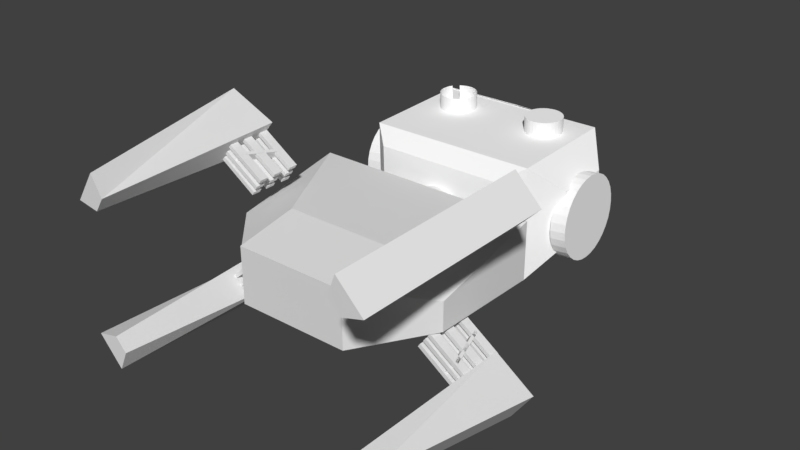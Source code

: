 # Source: robot.blend  (saved by Blender 2.79.0; exported with 4.5.12 LTS)
import bpy
from mathutils import Matrix  # noqa: F401  (used for matrix-valued properties, if any)

bpy.ops.wm.read_factory_settings(use_empty=True)
scene = bpy.context.scene
scene.name = 'Scene'

# ---- collections
col_collection_1 = bpy.data.collections.new('Collection 1'); scene.collection.children.link(col_collection_1)

# ---- materials (node trees are filled in below, after node groups)
mat_c__lbremasteredrequiem_pc_nzp_models_vmodels_karambit2_001 = bpy.data.materials.new('C:\\lbremasteredrequiem\\pc\\nzp\\models\\VModels\\karambit2.001')
mat_c__lbremasteredrequiem_pc_nzp_models_vmodels_karambit2_001.alpha_threshold = 0.0
mat_c__lbremasteredrequiem_pc_nzp_models_vmodels_karambit2_001.use_transparent_shadow = False
mat_c__lbremasteredrequiem_pc_nzp_models_vmodels_karambit2_001.diffuse_color = (1.0, 1.0, 1.0, 1.0)
mat_c__lbremasteredrequiem_pc_nzp_models_vmodels_karambit2_001.roughness = 0.5

# ---- material node trees

# ---- world
world_world = bpy.data.worlds.new('World'); scene.world = world_world
world_world.color = (0.05088, 0.05088, 0.05088)
world_world.use_sun_shadow = False
world_world.sun_shadow_jitter_overblur = 0.0
world_world.cycles.sampling_method = 'MANUAL'

# ---- meshes
me_cube_007 = bpy.data.meshes.new('Cube.007')
me_cube_007.from_pydata([(-1.006, -0.2176, -0.1056), (-1.006, -0.2176, 0.08261), (-1.006, 0.0067, -0.2048), (-1.006, 0.0067, 0.1998), (0.9937, -0.2176, -0.2048), (1.086, -0.2184, 0.1998), (0.9937, 0.3132, -0.2048), (0.9937, 0.3132, 0.1998)], [], [(0, 1, 3, 2), (2, 3, 7, 6), (6, 7, 5, 4), (4, 5, 1, 0), (2, 6, 4, 0), (7, 3, 1, 5)])
me_cube_007.use_remesh_preserve_volume = False
me_cube_007.use_remesh_preserve_attributes = False
me_cube_007.use_mirror_vertex_groups = False
me_cube_007.update()
me_cube_006 = bpy.data.meshes.new('Cube.006')
me_cube_006.from_pydata([(-0.9479, 0.9425, 0.3543), (-0.9479, 0.9425, 0.5293), (-0.9479, 1.334, 0.3543), (-0.9479, 1.334, 0.5293), (1.052, 0.9425, 0.3543), (1.052, 0.9425, 0.5293), (1.052, 1.334, 0.3543), (1.052, 1.334, 0.5293), (-0.9479, 0.1113, 0.3543), (-0.9479, 0.1113, 0.5293), (-0.9479, 0.5031, 0.3543), (-0.9479, 0.5031, 0.5293), (1.052, 0.1113, 0.3543), (1.052, 0.1113, 0.5293), (1.052, 0.5031, 0.3543), (1.052, 0.5031, 0.5293), (-0.9479, -0.6296, 0.3543), (-0.9479, -0.6296, 0.5293), (-0.9479, -0.2378, 0.3543), (-0.9479, -0.2378, 0.5293), (1.052, -0.6296, 0.3543), (1.052, -0.6296, 0.5293), (1.052, -0.2378, 0.3543), (1.052, -0.2378, 0.5293), (-0.3994, -0.5009, 0.3543), (-0.3994, -0.5009, 0.5293), (0.1172, 1.225, 0.3543), (0.1172, 1.225, 0.5293), (-0.275, -0.5381, 0.3543), (-0.275, -0.5381, 0.5293), (0.2415, 1.187, 0.3543), (0.2415, 1.187, 0.5293), (-0.9569, 0.9425, -0.04326), (-0.9569, 0.9425, 0.1317), (-0.9569, 1.334, -0.04326), (-0.9569, 1.334, 0.1317), (1.043, 0.9425, -0.04326), (1.043, 0.9425, 0.1317), (1.043, 1.334, -0.04326), (1.043, 1.334, 0.1317), (-0.9569, 0.1113, -0.04326), (-0.9569, 0.1113, 0.1317), (-0.9569, 0.5031, -0.04326), (-0.9569, 0.5031, 0.1317), (1.043, 0.1113, -0.04326), (1.043, 0.1113, 0.1317), (1.043, 0.5031, -0.04326), (1.043, 0.5031, 0.1317), (-0.9569, -0.6296, -0.04326), (-0.9569, -0.6296, 0.1317), (-0.9569, -0.2378, -0.04326), (-0.9569, -0.2378, 0.1317), (1.043, -0.6296, -0.04326), (1.043, -0.6296, 0.1317), (1.043, -0.2378, -0.04326), (1.043, -0.2378, 0.1317), (-0.4084, -0.5009, -0.04326), (-0.4084, -0.5009, 0.1317), (0.1081, 1.225, -0.04326), (0.1081, 1.225, 0.1317), (-0.284, -0.5381, -0.04326), (-0.284, -0.5381, 0.1317), (0.2325, 1.187, -0.04326), (0.2325, 1.187, 0.1317), (-0.9569, 0.9425, -0.3956), (-0.9569, 0.9425, -0.2206), (-0.9569, 1.334, -0.3956), (-0.9569, 1.334, -0.2206), (1.043, 0.9425, -0.3956), (1.043, 0.9425, -0.2206), (1.043, 1.334, -0.3956), (1.043, 1.334, -0.2206), (-0.9569, 0.1113, -0.3956), (-0.9569, 0.1113, -0.2206), (-0.9569, 0.5031, -0.3956), (-0.9569, 0.5031, -0.2206), (1.043, 0.1113, -0.3956), (1.043, 0.1113, -0.2206), (1.043, 0.5031, -0.3956), (1.043, 0.5031, -0.2206), (-0.9569, -0.6296, -0.3956), (-0.9569, -0.6296, -0.2206), (-0.9569, -0.2378, -0.3956), (-0.9569, -0.2378, -0.2206), (1.043, -0.6296, -0.3956), (1.043, -0.6296, -0.2206), (1.043, -0.2378, -0.3956), (1.043, -0.2378, -0.2206), (-0.4084, -0.5009, -0.3956), (-0.4084, -0.5009, 0.531), (0.1081, 1.225, -0.3956), (0.1081, 1.225, 0.531), (-0.284, -0.5381, -0.3956), (-0.284, -0.5381, 0.531), (0.2325, 1.187, -0.3956), (0.2325, 1.187, 0.531)], [], [(0, 1, 3, 2), (2, 3, 7, 6), (6, 7, 5, 4), (4, 5, 1, 0), (2, 6, 4, 0), (7, 3, 1, 5), (8, 9, 11, 10), (10, 11, 15, 14), (14, 15, 13, 12), (12, 13, 9, 8), (10, 14, 12, 8), (15, 11, 9, 13), (16, 17, 19, 18), (18, 19, 23, 22), (22, 23, 21, 20), (20, 21, 17, 16), (18, 22, 20, 16), (23, 19, 17, 21), (24, 25, 27, 26), (26, 27, 31, 30), (30, 31, 29, 28), (28, 29, 25, 24), (26, 30, 28, 24), (31, 27, 25, 29), (32, 33, 35, 34), (34, 35, 39, 38), (38, 39, 37, 36), (36, 37, 33, 32), (34, 38, 36, 32), (39, 35, 33, 37), (40, 41, 43, 42), (42, 43, 47, 46), (46, 47, 45, 44), (44, 45, 41, 40), (42, 46, 44, 40), (47, 43, 41, 45), (48, 49, 51, 50), (50, 51, 55, 54), (54, 55, 53, 52), (52, 53, 49, 48), (50, 54, 52, 48), (55, 51, 49, 53), (56, 57, 59, 58), (58, 59, 63, 62), (62, 63, 61, 60), (60, 61, 57, 56), (58, 62, 60, 56), (63, 59, 57, 61), (64, 65, 67, 66), (66, 67, 71, 70), (70, 71, 69, 68), (68, 69, 65, 64), (66, 70, 68, 64), (71, 67, 65, 69), (72, 73, 75, 74), (74, 75, 79, 78), (78, 79, 77, 76), (76, 77, 73, 72), (74, 78, 76, 72), (79, 75, 73, 77), (80, 81, 83, 82), (82, 83, 87, 86), (86, 87, 85, 84), (84, 85, 81, 80), (82, 86, 84, 80), (87, 83, 81, 85), (88, 89, 91, 90), (90, 91, 95, 94), (94, 95, 93, 92), (92, 93, 89, 88), (90, 94, 92, 88), (95, 91, 89, 93)])
me_cube_006.use_remesh_preserve_volume = False
me_cube_006.use_remesh_preserve_attributes = False
me_cube_006.use_mirror_vertex_groups = False
me_cube_006.update()
me_cube_005 = bpy.data.meshes.new('Cube.005')
me_cube_005.from_pydata([(-0.9479, 0.9425, 0.3543), (-0.9479, 0.9425, 0.5293), (-0.9479, 1.334, 0.3543), (-0.9479, 1.334, 0.5293), (1.052, 0.9425, 0.3543), (1.052, 0.9425, 0.5293), (1.052, 1.334, 0.3543), (1.052, 1.334, 0.5293), (-0.9479, 0.1113, 0.3543), (-0.9479, 0.1113, 0.5293), (-0.9479, 0.5031, 0.3543), (-0.9479, 0.5031, 0.5293), (1.052, 0.1113, 0.3543), (1.052, 0.1113, 0.5293), (1.052, 0.5031, 0.3543), (1.052, 0.5031, 0.5293), (-0.9479, -0.6296, 0.3543), (-0.9479, -0.6296, 0.5293), (-0.9479, -0.2378, 0.3543), (-0.9479, -0.2378, 0.5293), (1.052, -0.6296, 0.3543), (1.052, -0.6296, 0.5293), (1.052, -0.2378, 0.3543), (1.052, -0.2378, 0.5293), (-0.3994, -0.5009, 0.3543), (-0.3994, -0.5009, 0.5293), (0.1172, 1.225, 0.3543), (0.1172, 1.225, 0.5293), (-0.275, -0.5381, 0.3543), (-0.275, -0.5381, 0.5293), (0.2415, 1.187, 0.3543), (0.2415, 1.187, 0.5293), (-0.9569, 0.9425, -0.04326), (-0.9569, 0.9425, 0.1317), (-0.9569, 1.334, -0.04326), (-0.9569, 1.334, 0.1317), (1.043, 0.9425, -0.04326), (1.043, 0.9425, 0.1317), (1.043, 1.334, -0.04326), (1.043, 1.334, 0.1317), (-0.9569, 0.1113, -0.04326), (-0.9569, 0.1113, 0.1317), (-0.9569, 0.5031, -0.04326), (-0.9569, 0.5031, 0.1317), (1.043, 0.1113, -0.04326), (1.043, 0.1113, 0.1317), (1.043, 0.5031, -0.04326), (1.043, 0.5031, 0.1317), (-0.9569, -0.6296, -0.04326), (-0.9569, -0.6296, 0.1317), (-0.9569, -0.2378, -0.04326), (-0.9569, -0.2378, 0.1317), (1.043, -0.6296, -0.04326), (1.043, -0.6296, 0.1317), (1.043, -0.2378, -0.04326), (1.043, -0.2378, 0.1317), (-0.4084, -0.5009, -0.04326), (-0.4084, -0.5009, 0.1317), (0.1081, 1.225, -0.04326), (0.1081, 1.225, 0.1317), (-0.284, -0.5381, -0.04326), (-0.284, -0.5381, 0.1317), (0.2325, 1.187, -0.04326), (0.2325, 1.187, 0.1317), (-0.9569, 0.9425, -0.3956), (-0.9569, 0.9425, -0.2206), (-0.9569, 1.334, -0.3956), (-0.9569, 1.334, -0.2206), (1.043, 0.9425, -0.3956), (1.043, 0.9425, -0.2206), (1.043, 1.334, -0.3956), (1.043, 1.334, -0.2206), (-0.9569, 0.1113, -0.3956), (-0.9569, 0.1113, -0.2206), (-0.9569, 0.5031, -0.3956), (-0.9569, 0.5031, -0.2206), (1.043, 0.1113, -0.3956), (1.043, 0.1113, -0.2206), (1.043, 0.5031, -0.3956), (1.043, 0.5031, -0.2206), (-0.9569, -0.6296, -0.3956), (-0.9569, -0.6296, -0.2206), (-0.9569, -0.2378, -0.3956), (-0.9569, -0.2378, -0.2206), (1.043, -0.6296, -0.3956), (1.043, -0.6296, -0.2206), (1.043, -0.2378, -0.3956), (1.043, -0.2378, -0.2206), (-0.4084, -0.5009, -0.3956), (-0.4084, -0.5009, 0.531), (0.1081, 1.225, -0.3956), (0.1081, 1.225, 0.531), (-0.284, -0.5381, -0.3956), (-0.284, -0.5381, 0.531), (0.2325, 1.187, -0.3956), (0.2325, 1.187, 0.531)], [], [(0, 1, 3, 2), (2, 3, 7, 6), (6, 7, 5, 4), (4, 5, 1, 0), (2, 6, 4, 0), (7, 3, 1, 5), (8, 9, 11, 10), (10, 11, 15, 14), (14, 15, 13, 12), (12, 13, 9, 8), (10, 14, 12, 8), (15, 11, 9, 13), (16, 17, 19, 18), (18, 19, 23, 22), (22, 23, 21, 20), (20, 21, 17, 16), (18, 22, 20, 16), (23, 19, 17, 21), (24, 25, 27, 26), (26, 27, 31, 30), (30, 31, 29, 28), (28, 29, 25, 24), (26, 30, 28, 24), (31, 27, 25, 29), (32, 33, 35, 34), (34, 35, 39, 38), (38, 39, 37, 36), (36, 37, 33, 32), (34, 38, 36, 32), (39, 35, 33, 37), (40, 41, 43, 42), (42, 43, 47, 46), (46, 47, 45, 44), (44, 45, 41, 40), (42, 46, 44, 40), (47, 43, 41, 45), (48, 49, 51, 50), (50, 51, 55, 54), (54, 55, 53, 52), (52, 53, 49, 48), (50, 54, 52, 48), (55, 51, 49, 53), (56, 57, 59, 58), (58, 59, 63, 62), (62, 63, 61, 60), (60, 61, 57, 56), (58, 62, 60, 56), (63, 59, 57, 61), (64, 65, 67, 66), (66, 67, 71, 70), (70, 71, 69, 68), (68, 69, 65, 64), (66, 70, 68, 64), (71, 67, 65, 69), (72, 73, 75, 74), (74, 75, 79, 78), (78, 79, 77, 76), (76, 77, 73, 72), (74, 78, 76, 72), (79, 75, 73, 77), (80, 81, 83, 82), (82, 83, 87, 86), (86, 87, 85, 84), (84, 85, 81, 80), (82, 86, 84, 80), (87, 83, 81, 85), (88, 89, 91, 90), (90, 91, 95, 94), (94, 95, 93, 92), (92, 93, 89, 88), (90, 94, 92, 88), (95, 91, 89, 93)])
me_cube_005.use_remesh_preserve_volume = False
me_cube_005.use_remesh_preserve_attributes = False
me_cube_005.use_mirror_vertex_groups = False
me_cube_005.update()
me_cube_004 = bpy.data.meshes.new('Cube.004')
me_cube_004.from_pydata([(-1.006, -0.2176, -0.1056), (-1.006, -0.2176, 0.08261), (-1.006, 0.0067, -0.2048), (-1.006, 0.0067, 0.1998), (0.9937, -0.2176, -0.2048), (1.086, -0.2184, 0.1998), (0.9937, 0.3132, -0.2048), (0.9937, 0.3132, 0.1998)], [], [(0, 1, 3, 2), (2, 3, 7, 6), (6, 7, 5, 4), (4, 5, 1, 0), (2, 6, 4, 0), (7, 3, 1, 5)])
me_cube_004.use_remesh_preserve_volume = False
me_cube_004.use_remesh_preserve_attributes = False
me_cube_004.use_mirror_vertex_groups = False
me_cube_004.update()
me_cube_003 = bpy.data.meshes.new('Cube.003')
me_cube_003.from_pydata([(-1.006, -0.2176, -0.1056), (-1.006, -0.2176, 0.08261), (-1.006, 0.0067, -0.2048), (-1.006, 0.0067, 0.1998), (0.9937, -0.2176, -0.2048), (1.086, -0.2184, 0.1998), (0.9937, 0.3132, -0.2048), (0.9937, 0.3132, 0.1998)], [], [(0, 1, 3, 2), (2, 3, 7, 6), (6, 7, 5, 4), (4, 5, 1, 0), (2, 6, 4, 0), (7, 3, 1, 5)])
me_cube_003.use_remesh_preserve_volume = False
me_cube_003.use_remesh_preserve_attributes = False
me_cube_003.use_mirror_vertex_groups = False
me_cube_003.update()
me_cube_002 = bpy.data.meshes.new('Cube.002')
me_cube_002.from_pydata([(-0.9479, 0.9425, 0.3543), (-0.9479, 0.9425, 0.5293), (-0.9479, 1.334, 0.3543), (-0.9479, 1.334, 0.5293), (1.052, 0.9425, 0.3543), (1.052, 0.9425, 0.5293), (1.052, 1.334, 0.3543), (1.052, 1.334, 0.5293), (-0.9479, 0.1113, 0.3543), (-0.9479, 0.1113, 0.5293), (-0.9479, 0.5031, 0.3543), (-0.9479, 0.5031, 0.5293), (1.052, 0.1113, 0.3543), (1.052, 0.1113, 0.5293), (1.052, 0.5031, 0.3543), (1.052, 0.5031, 0.5293), (-0.9479, -0.6296, 0.3543), (-0.9479, -0.6296, 0.5293), (-0.9479, -0.2378, 0.3543), (-0.9479, -0.2378, 0.5293), (1.052, -0.6296, 0.3543), (1.052, -0.6296, 0.5293), (1.052, -0.2378, 0.3543), (1.052, -0.2378, 0.5293), (-0.3994, -0.5009, 0.3543), (-0.3994, -0.5009, 0.5293), (0.1172, 1.225, 0.3543), (0.1172, 1.225, 0.5293), (-0.275, -0.5381, 0.3543), (-0.275, -0.5381, 0.5293), (0.2415, 1.187, 0.3543), (0.2415, 1.187, 0.5293), (-0.9569, 0.9425, -0.04326), (-0.9569, 0.9425, 0.1317), (-0.9569, 1.334, -0.04326), (-0.9569, 1.334, 0.1317), (1.043, 0.9425, -0.04326), (1.043, 0.9425, 0.1317), (1.043, 1.334, -0.04326), (1.043, 1.334, 0.1317), (-0.9569, 0.1113, -0.04326), (-0.9569, 0.1113, 0.1317), (-0.9569, 0.5031, -0.04326), (-0.9569, 0.5031, 0.1317), (1.043, 0.1113, -0.04326), (1.043, 0.1113, 0.1317), (1.043, 0.5031, -0.04326), (1.043, 0.5031, 0.1317), (-0.9569, -0.6296, -0.04326), (-0.9569, -0.6296, 0.1317), (-0.9569, -0.2378, -0.04326), (-0.9569, -0.2378, 0.1317), (1.043, -0.6296, -0.04326), (1.043, -0.6296, 0.1317), (1.043, -0.2378, -0.04326), (1.043, -0.2378, 0.1317), (-0.4084, -0.5009, -0.04326), (-0.4084, -0.5009, 0.1317), (0.1081, 1.225, -0.04326), (0.1081, 1.225, 0.1317), (-0.284, -0.5381, -0.04326), (-0.284, -0.5381, 0.1317), (0.2325, 1.187, -0.04326), (0.2325, 1.187, 0.1317), (-0.9569, 0.9425, -0.3956), (-0.9569, 0.9425, -0.2206), (-0.9569, 1.334, -0.3956), (-0.9569, 1.334, -0.2206), (1.043, 0.9425, -0.3956), (1.043, 0.9425, -0.2206), (1.043, 1.334, -0.3956), (1.043, 1.334, -0.2206), (-0.9569, 0.1113, -0.3956), (-0.9569, 0.1113, -0.2206), (-0.9569, 0.5031, -0.3956), (-0.9569, 0.5031, -0.2206), (1.043, 0.1113, -0.3956), (1.043, 0.1113, -0.2206), (1.043, 0.5031, -0.3956), (1.043, 0.5031, -0.2206), (-0.9569, -0.6296, -0.3956), (-0.9569, -0.6296, -0.2206), (-0.9569, -0.2378, -0.3956), (-0.9569, -0.2378, -0.2206), (1.043, -0.6296, -0.3956), (1.043, -0.6296, -0.2206), (1.043, -0.2378, -0.3956), (1.043, -0.2378, -0.2206), (-0.4084, -0.5009, -0.3956), (-0.4084, -0.5009, 0.531), (0.1081, 1.225, -0.3956), (0.1081, 1.225, 0.531), (-0.284, -0.5381, -0.3956), (-0.284, -0.5381, 0.531), (0.2325, 1.187, -0.3956), (0.2325, 1.187, 0.531)], [], [(0, 1, 3, 2), (2, 3, 7, 6), (6, 7, 5, 4), (4, 5, 1, 0), (2, 6, 4, 0), (7, 3, 1, 5), (8, 9, 11, 10), (10, 11, 15, 14), (14, 15, 13, 12), (12, 13, 9, 8), (10, 14, 12, 8), (15, 11, 9, 13), (16, 17, 19, 18), (18, 19, 23, 22), (22, 23, 21, 20), (20, 21, 17, 16), (18, 22, 20, 16), (23, 19, 17, 21), (24, 25, 27, 26), (26, 27, 31, 30), (30, 31, 29, 28), (28, 29, 25, 24), (26, 30, 28, 24), (31, 27, 25, 29), (32, 33, 35, 34), (34, 35, 39, 38), (38, 39, 37, 36), (36, 37, 33, 32), (34, 38, 36, 32), (39, 35, 33, 37), (40, 41, 43, 42), (42, 43, 47, 46), (46, 47, 45, 44), (44, 45, 41, 40), (42, 46, 44, 40), (47, 43, 41, 45), (48, 49, 51, 50), (50, 51, 55, 54), (54, 55, 53, 52), (52, 53, 49, 48), (50, 54, 52, 48), (55, 51, 49, 53), (56, 57, 59, 58), (58, 59, 63, 62), (62, 63, 61, 60), (60, 61, 57, 56), (58, 62, 60, 56), (63, 59, 57, 61), (64, 65, 67, 66), (66, 67, 71, 70), (70, 71, 69, 68), (68, 69, 65, 64), (66, 70, 68, 64), (71, 67, 65, 69), (72, 73, 75, 74), (74, 75, 79, 78), (78, 79, 77, 76), (76, 77, 73, 72), (74, 78, 76, 72), (79, 75, 73, 77), (80, 81, 83, 82), (82, 83, 87, 86), (86, 87, 85, 84), (84, 85, 81, 80), (82, 86, 84, 80), (87, 83, 81, 85), (88, 89, 91, 90), (90, 91, 95, 94), (94, 95, 93, 92), (92, 93, 89, 88), (90, 94, 92, 88), (95, 91, 89, 93)])
me_cube_002.use_remesh_preserve_volume = False
me_cube_002.use_remesh_preserve_attributes = False
me_cube_002.use_mirror_vertex_groups = False
me_cube_002.update()
me_cube_001 = bpy.data.meshes.new('Cube.001')
me_cube_001.from_pydata([(-0.9479, 0.9425, 0.3543), (-0.9479, 0.9425, 0.5293), (-0.9479, 1.334, 0.3543), (-0.9479, 1.334, 0.5293), (1.052, 0.9425, 0.3543), (1.052, 0.9425, 0.5293), (1.052, 1.334, 0.3543), (1.052, 1.334, 0.5293), (-0.9479, 0.1113, 0.3543), (-0.9479, 0.1113, 0.5293), (-0.9479, 0.5031, 0.3543), (-0.9479, 0.5031, 0.5293), (1.052, 0.1113, 0.3543), (1.052, 0.1113, 0.5293), (1.052, 0.5031, 0.3543), (1.052, 0.5031, 0.5293), (-0.9479, -0.6296, 0.3543), (-0.9479, -0.6296, 0.5293), (-0.9479, -0.2378, 0.3543), (-0.9479, -0.2378, 0.5293), (1.052, -0.6296, 0.3543), (1.052, -0.6296, 0.5293), (1.052, -0.2378, 0.3543), (1.052, -0.2378, 0.5293), (-0.3994, -0.5009, 0.3543), (-0.3994, -0.5009, 0.5293), (0.1172, 1.225, 0.3543), (0.1172, 1.225, 0.5293), (-0.275, -0.5381, 0.3543), (-0.275, -0.5381, 0.5293), (0.2415, 1.187, 0.3543), (0.2415, 1.187, 0.5293), (-0.9569, 0.9425, -0.04326), (-0.9569, 0.9425, 0.1317), (-0.9569, 1.334, -0.04326), (-0.9569, 1.334, 0.1317), (1.043, 0.9425, -0.04326), (1.043, 0.9425, 0.1317), (1.043, 1.334, -0.04326), (1.043, 1.334, 0.1317), (-0.9569, 0.1113, -0.04326), (-0.9569, 0.1113, 0.1317), (-0.9569, 0.5031, -0.04326), (-0.9569, 0.5031, 0.1317), (1.043, 0.1113, -0.04326), (1.043, 0.1113, 0.1317), (1.043, 0.5031, -0.04326), (1.043, 0.5031, 0.1317), (-0.9569, -0.6296, -0.04326), (-0.9569, -0.6296, 0.1317), (-0.9569, -0.2378, -0.04326), (-0.9569, -0.2378, 0.1317), (1.043, -0.6296, -0.04326), (1.043, -0.6296, 0.1317), (1.043, -0.2378, -0.04326), (1.043, -0.2378, 0.1317), (-0.4084, -0.5009, -0.04326), (-0.4084, -0.5009, 0.1317), (0.1081, 1.225, -0.04326), (0.1081, 1.225, 0.1317), (-0.284, -0.5381, -0.04326), (-0.284, -0.5381, 0.1317), (0.2325, 1.187, -0.04326), (0.2325, 1.187, 0.1317), (-0.9569, 0.9425, -0.3956), (-0.9569, 0.9425, -0.2206), (-0.9569, 1.334, -0.3956), (-0.9569, 1.334, -0.2206), (1.043, 0.9425, -0.3956), (1.043, 0.9425, -0.2206), (1.043, 1.334, -0.3956), (1.043, 1.334, -0.2206), (-0.9569, 0.1113, -0.3956), (-0.9569, 0.1113, -0.2206), (-0.9569, 0.5031, -0.3956), (-0.9569, 0.5031, -0.2206), (1.043, 0.1113, -0.3956), (1.043, 0.1113, -0.2206), (1.043, 0.5031, -0.3956), (1.043, 0.5031, -0.2206), (-0.9569, -0.6296, -0.3956), (-0.9569, -0.6296, -0.2206), (-0.9569, -0.2378, -0.3956), (-0.9569, -0.2378, -0.2206), (1.043, -0.6296, -0.3956), (1.043, -0.6296, -0.2206), (1.043, -0.2378, -0.3956), (1.043, -0.2378, -0.2206), (-0.4084, -0.5009, -0.3956), (-0.4084, -0.5009, 0.531), (0.1081, 1.225, -0.3956), (0.1081, 1.225, 0.531), (-0.284, -0.5381, -0.3956), (-0.284, -0.5381, 0.531), (0.2325, 1.187, -0.3956), (0.2325, 1.187, 0.531)], [], [(0, 1, 3, 2), (2, 3, 7, 6), (6, 7, 5, 4), (4, 5, 1, 0), (2, 6, 4, 0), (7, 3, 1, 5), (8, 9, 11, 10), (10, 11, 15, 14), (14, 15, 13, 12), (12, 13, 9, 8), (10, 14, 12, 8), (15, 11, 9, 13), (16, 17, 19, 18), (18, 19, 23, 22), (22, 23, 21, 20), (20, 21, 17, 16), (18, 22, 20, 16), (23, 19, 17, 21), (24, 25, 27, 26), (26, 27, 31, 30), (30, 31, 29, 28), (28, 29, 25, 24), (26, 30, 28, 24), (31, 27, 25, 29), (32, 33, 35, 34), (34, 35, 39, 38), (38, 39, 37, 36), (36, 37, 33, 32), (34, 38, 36, 32), (39, 35, 33, 37), (40, 41, 43, 42), (42, 43, 47, 46), (46, 47, 45, 44), (44, 45, 41, 40), (42, 46, 44, 40), (47, 43, 41, 45), (48, 49, 51, 50), (50, 51, 55, 54), (54, 55, 53, 52), (52, 53, 49, 48), (50, 54, 52, 48), (55, 51, 49, 53), (56, 57, 59, 58), (58, 59, 63, 62), (62, 63, 61, 60), (60, 61, 57, 56), (58, 62, 60, 56), (63, 59, 57, 61), (64, 65, 67, 66), (66, 67, 71, 70), (70, 71, 69, 68), (68, 69, 65, 64), (66, 70, 68, 64), (71, 67, 65, 69), (72, 73, 75, 74), (74, 75, 79, 78), (78, 79, 77, 76), (76, 77, 73, 72), (74, 78, 76, 72), (79, 75, 73, 77), (80, 81, 83, 82), (82, 83, 87, 86), (86, 87, 85, 84), (84, 85, 81, 80), (82, 86, 84, 80), (87, 83, 81, 85), (88, 89, 91, 90), (90, 91, 95, 94), (94, 95, 93, 92), (92, 93, 89, 88), (90, 94, 92, 88), (95, 91, 89, 93)])
me_cube_001.use_remesh_preserve_volume = False
me_cube_001.use_remesh_preserve_attributes = False
me_cube_001.use_mirror_vertex_groups = False
me_cube_001.update()
me_cube = bpy.data.meshes.new('Cube')
me_cube.from_pydata([(-1.006, -0.2176, -0.1056), (-1.006, -0.2176, 0.08261), (-1.006, 0.0067, -0.2048), (-1.006, 0.0067, 0.1998), (0.9937, -0.2176, -0.2048), (1.086, -0.2184, 0.1998), (0.9937, 0.3132, -0.2048), (0.9937, 0.3132, 0.1998)], [], [(0, 1, 3, 2), (2, 3, 7, 6), (6, 7, 5, 4), (4, 5, 1, 0), (2, 6, 4, 0), (7, 3, 1, 5)])
me_cube.use_remesh_preserve_volume = False
me_cube.use_remesh_preserve_attributes = False
me_cube.use_mirror_vertex_groups = False
me_cube.update()
me_plane = bpy.data.meshes.new('Plane')
me_plane.from_pydata([(-1.991, 1.049, -5.594), (-1.991, 1.049, -6.608), (-0.9774, -0.8975, -5.594), (-0.9774, -0.8975, -6.789), (1.038, -0.8975, -6.789), (1.038, -0.8975, -5.594), (2.046, 1.049, -6.608), (2.046, 1.049, -5.594), (-1.965, -0.949, -5.968), (-1.965, -0.949, -6.608), (-0.9644, -1.972, -5.79), (-0.9584, -1.972, -6.789), (1.043, -1.992, -6.789), (1.043, -1.992, -5.794), (2.004, -0.9268, -6.608), (2.004, -0.9268, -6.1), (-0.9686, -0.906, -6.789), (-0.9686, -0.906, -5.594), (-0.964, -2.0, -6.789), (-0.964, -2.0, -5.793), (0.07895, 0.7743, -6.682), (0.07301, 1.707, -6.682), (0.1699, 0.7749, -6.673), (0.164, 1.708, -6.672), (0.2573, 0.7754, -6.646), (0.2513, 1.709, -6.645), (0.3377, 0.7759, -6.602), (0.3317, 1.709, -6.601), (0.408, 0.7763, -6.544), (0.4021, 1.709, -6.543), (0.4656, 0.7766, -6.473), (0.4596, 1.71, -6.472), (0.5082, 0.7768, -6.392), (0.5023, 1.71, -6.391), (0.5342, 0.7769, -6.304), (0.5282, 1.71, -6.303), (0.5426, 0.7769, -6.213), (0.5366, 1.71, -6.212), (0.533, 0.7767, -6.122), (0.5271, 1.71, -6.121), (0.5059, 0.7765, -6.034), (0.5, 1.71, -6.034), (0.4623, 0.7762, -5.954), (0.4563, 1.709, -5.953), (0.4038, 0.7757, -5.884), (0.3979, 1.709, -5.883), (0.3327, 0.7752, -5.826), (0.3268, 1.708, -5.825), (0.2518, 0.7747, -5.784), (0.2459, 1.708, -5.783), (0.1641, 0.7741, -5.758), (0.1582, 1.707, -5.757), (0.07301, 0.7735, -5.749), (0.06707, 1.707, -5.748), (-0.01796, 0.773, -5.759), (-0.0239, 1.706, -5.758), (-0.1053, 0.7724, -5.786), (-0.1113, 1.706, -5.785), (-0.1857, 0.7719, -5.829), (-0.1917, 1.705, -5.829), (-0.2561, 0.7715, -5.888), (-0.262, 1.705, -5.887), (-0.3136, 0.7712, -5.959), (-0.3196, 1.704, -5.958), (-0.3562, 0.771, -6.04), (-0.3622, 1.704, -6.039), (-0.3822, 0.7709, -6.128), (-0.3882, 1.704, -6.127), (-0.3906, 0.7709, -6.219), (-0.3966, 1.704, -6.218), (-0.3811, 0.7711, -6.31), (-0.387, 1.704, -6.309), (-0.354, 0.7713, -6.397), (-0.3599, 1.705, -6.396), (-0.3103, 0.7716, -6.477), (-0.3163, 1.705, -6.477), (-0.2519, 0.7721, -6.548), (-0.2578, 1.705, -6.547), (-0.1808, 0.7726, -6.605), (-0.1867, 1.706, -6.605), (-0.09983, 0.7731, -6.648), (-0.1058, 1.706, -6.647), (-0.01213, 0.7737, -6.674), (-0.01808, 1.707, -6.673)], [], [(0, 1, 9, 8), (1, 0, 7, 6), (5, 4, 16, 17), (4, 5, 2, 3), (1, 6, 4, 3), (7, 0, 2, 5), (11, 10, 8, 9), (1, 3, 11, 9), (2, 0, 8, 10), (3, 2, 10, 11), (14, 15, 13, 12), (4, 6, 14, 12), (7, 5, 13, 15), (6, 7, 15, 14), (17, 16, 18, 19), (13, 5, 17, 19), (12, 13, 19, 18), (4, 12, 18, 16), (20, 21, 23, 22), (22, 23, 25, 24), (24, 25, 27, 26), (26, 27, 29, 28), (28, 29, 31, 30), (30, 31, 33, 32), (32, 33, 35, 34), (34, 35, 37, 36), (36, 37, 39, 38), (38, 39, 41, 40), (40, 41, 43, 42), (42, 43, 45, 44), (44, 45, 47, 46), (46, 47, 49, 48), (48, 49, 51, 50), (50, 51, 53, 52), (52, 53, 55, 54), (54, 55, 57, 56), (56, 57, 59, 58), (58, 59, 61, 60), (60, 61, 63, 62), (62, 63, 65, 64), (64, 65, 67, 66), (66, 67, 69, 68), (68, 69, 71, 70), (70, 71, 73, 72), (72, 73, 75, 74), (74, 75, 77, 76), (76, 77, 79, 78), (78, 79, 81, 80), (23, 21, 83, 81, 79, 77, 75, 73, 71, 69, 67, 65, 63, 61, 59, 57, 55, 53, 51, 49, 47, 45, 43, 41, 39, 37, 35, 33, 31, 29, 27, 25), (80, 81, 83, 82), (82, 83, 21, 20), (20, 22, 24, 26, 28, 30, 32, 34, 36, 38, 40, 42, 44, 46, 48, 50, 52, 54, 56, 58, 60, 62, 64, 66, 68, 70, 72, 74, 76, 78, 80, 82)])
me_plane.use_remesh_preserve_volume = False
me_plane.use_remesh_preserve_attributes = False
me_plane.use_mirror_vertex_groups = False
me_plane.update()
me_c__lbremasteredrequiem_pc_nzp_models_vmodels_karambit2_005 = bpy.data.meshes.new('C:\\lbremasteredrequiem\\pc\\nzp\\models\\VModels\\karambit2.005')
me_c__lbremasteredrequiem_pc_nzp_models_vmodels_karambit2_005.from_pydata([(-1.461, 1.341, -7.178), (-1.466, 1.288, -5.162), (-1.469, 3.356, -7.125), (-1.473, 3.303, -5.11), (1.54, 1.352, -7.171), (1.535, 1.299, -5.155), (1.532, 3.368, -7.118), (1.527, 3.315, -5.103), (1.531, 3.28, -5.533), (-1.46, 3.365, -7.127), (-0.01402, 3.296, -5.08), (1.53, 3.299, -5.123), (-1.478, 3.29, -5.09), (1.537, 3.324, -5.901), (-1.479, 3.309, -5.827), (1.527, 3.343, -7.116), (0.3792, 3.351, -7.114), (-0.5473, 3.355, -7.115), (-1.116, 1.029, -6.954), (-1.119, 0.9888, -5.401), (1.196, 1.038, -6.948), (1.192, 0.9976, -5.395), (1.963, 1.83, -6.595), (1.961, 1.804, -5.602), (1.959, 2.823, -6.569), (1.957, 2.797, -5.576), (1.959, 2.78, -5.788), (1.958, 2.789, -5.586), (1.962, 2.802, -5.969), (1.957, 2.811, -6.568), (-1.831, 1.782, -6.613), (-1.834, 1.757, -5.656), (-1.835, 2.739, -6.588), (-1.837, 2.714, -5.631), (-1.831, 2.743, -6.589), (-1.84, 2.707, -5.622), (-1.84, 2.716, -5.972), (-2.019, 3.041, -6.212), (-1.753, 3.054, -6.194), (-2.016, 3.029, -6.355), (-1.75, 3.042, -6.337), (-2.013, 2.989, -6.493), (-1.746, 3.002, -6.475), (-2.01, 2.924, -6.621), (-1.743, 2.936, -6.603), (-2.006, 2.834, -6.733), (-1.739, 2.847, -6.715), (-2.002, 2.725, -6.826), (-1.735, 2.737, -6.808), (-1.998, 2.599, -6.895), (-1.731, 2.611, -6.877), (-1.995, 2.462, -6.939), (-1.728, 2.475, -6.921), (-1.992, 2.319, -6.955), (-1.725, 2.332, -6.937), (-1.989, 2.176, -6.943), (-1.722, 2.189, -6.925), (-1.987, 2.038, -6.904), (-1.72, 2.051, -6.886), (-1.986, 1.91, -6.838), (-1.719, 1.923, -6.82), (-1.985, 1.798, -6.748), (-1.718, 1.811, -6.73), (-1.985, 1.705, -6.639), (-1.719, 1.718, -6.621), (-1.986, 1.636, -6.513), (-1.72, 1.648, -6.495), (-1.988, 1.592, -6.376), (-1.721, 1.604, -6.358), (-1.99, 1.576, -6.233), (-1.724, 1.588, -6.215), (-1.993, 1.587, -6.09), (-1.726, 1.6, -6.072), (-1.996, 1.627, -5.952), (-1.73, 1.64, -5.934), (-2.0, 1.693, -5.824), (-1.733, 1.706, -5.807), (-2.004, 1.782, -5.712), (-1.737, 1.795, -5.694), (-2.008, 1.892, -5.619), (-1.741, 1.905, -5.601), (-2.012, 2.018, -5.55), (-1.745, 2.03, -5.532), (-2.015, 2.154, -5.506), (-1.748, 2.167, -5.488), (-2.018, 2.297, -5.49), (-1.751, 2.31, -5.472), (-2.021, 2.44, -5.502), (-1.754, 2.453, -5.484), (-2.023, 2.578, -5.541), (-1.756, 2.591, -5.524), (-2.024, 2.706, -5.607), (-1.757, 2.719, -5.589), (-2.024, 2.818, -5.697), (-1.758, 2.831, -5.679), (-2.024, 2.911, -5.806), (-1.757, 2.924, -5.789), (-2.023, 2.981, -5.932), (-1.757, 2.994, -5.914), (-2.022, 3.025, -6.069), (-1.755, 3.037, -6.051), (1.823, 3.041, -6.212), (2.089, 3.054, -6.194), (1.826, 3.029, -6.355), (2.092, 3.042, -6.337), (1.829, 2.989, -6.493), (2.096, 3.002, -6.475), (1.832, 2.924, -6.621), (2.099, 2.936, -6.603), (1.836, 2.834, -6.733), (2.103, 2.847, -6.715), (1.84, 2.725, -6.826), (2.107, 2.737, -6.808), (1.844, 2.599, -6.895), (2.111, 2.611, -6.877), (1.847, 2.462, -6.939), (2.114, 2.475, -6.921), (1.85, 2.319, -6.955), (2.117, 2.332, -6.937), (1.853, 2.176, -6.943), (2.12, 2.189, -6.925), (1.855, 2.038, -6.904), (2.122, 2.051, -6.886), (1.856, 1.91, -6.838), (2.123, 1.923, -6.82), (1.857, 1.798, -6.748), (2.124, 1.811, -6.73), (1.857, 1.705, -6.639), (2.123, 1.718, -6.621), (1.856, 1.636, -6.513), (2.122, 1.648, -6.495), (1.854, 1.592, -6.376), (2.121, 1.604, -6.358), (1.852, 1.576, -6.233), (2.118, 1.588, -6.215), (1.849, 1.587, -6.09), (2.116, 1.6, -6.072), (1.846, 1.627, -5.952), (2.112, 1.64, -5.934), (1.842, 1.693, -5.824), (2.109, 1.706, -5.807), (1.838, 1.782, -5.712), (2.105, 1.795, -5.694), (1.834, 1.892, -5.619), (2.101, 1.905, -5.601), (1.831, 2.018, -5.55), (2.097, 2.03, -5.532), (1.827, 2.154, -5.506), (2.094, 2.167, -5.488), (1.824, 2.297, -5.49), (2.091, 2.31, -5.472), (1.821, 2.44, -5.502), (2.088, 2.453, -5.484), (1.819, 2.578, -5.541), (2.086, 2.591, -5.524), (1.818, 2.706, -5.607), (2.085, 2.719, -5.589), (1.818, 2.818, -5.697), (2.084, 2.831, -5.679), (1.818, 2.911, -5.806), (2.085, 2.924, -5.789), (1.819, 2.981, -5.932), (2.086, 2.994, -5.914), (1.82, 3.025, -6.069), (2.087, 3.037, -6.051)], [(17, 9), (17, 16), (16, 15), (12, 10), (10, 11)], [(2, 0, 30, 32), (2, 3, 7, 6), (15, 13, 28, 29), (5, 1, 19, 21), (2, 6, 4, 0), (7, 3, 1, 5), (20, 21, 19, 18), (4, 5, 21, 20), (1, 0, 18, 19), (0, 4, 20, 18), (24, 25, 23, 22), (5, 4, 22, 23), (4, 6, 24, 22), (13, 8, 26, 28), (7, 5, 23, 25), (8, 11, 27, 26), (6, 7, 25, 24), (30, 31, 33, 32), (3, 2, 32, 33), (0, 1, 31, 30), (14, 9, 34, 36), (12, 14, 36, 35), (1, 3, 33, 31), (37, 38, 40, 39), (39, 40, 42, 41), (41, 42, 44, 43), (43, 44, 46, 45), (45, 46, 48, 47), (47, 48, 50, 49), (49, 50, 52, 51), (51, 52, 54, 53), (53, 54, 56, 55), (55, 56, 58, 57), (57, 58, 60, 59), (59, 60, 62, 61), (61, 62, 64, 63), (63, 64, 66, 65), (65, 66, 68, 67), (67, 68, 70, 69), (69, 70, 72, 71), (71, 72, 74, 73), (73, 74, 76, 75), (75, 76, 78, 77), (77, 78, 80, 79), (79, 80, 82, 81), (81, 82, 84, 83), (83, 84, 86, 85), (85, 86, 88, 87), (87, 88, 90, 89), (89, 90, 92, 91), (91, 92, 94, 93), (93, 94, 96, 95), (95, 96, 98, 97), (40, 38, 100, 98, 96, 94, 92, 90, 88, 86, 84, 82, 80, 78, 76, 74, 72, 70, 68, 66, 64, 62, 60, 58, 56, 54, 52, 50, 48, 46, 44, 42), (97, 98, 100, 99), (99, 100, 38, 37), (37, 39, 41, 43, 45, 47, 49, 51, 53, 55, 57, 59, 61, 63, 65, 67, 69, 71, 73, 75, 77, 79, 81, 83, 85, 87, 89, 91, 93, 95, 97, 99), (101, 102, 104, 103), (103, 104, 106, 105), (105, 106, 108, 107), (107, 108, 110, 109), (109, 110, 112, 111), (111, 112, 114, 113), (113, 114, 116, 115), (115, 116, 118, 117), (117, 118, 120, 119), (119, 120, 122, 121), (121, 122, 124, 123), (123, 124, 126, 125), (125, 126, 128, 127), (127, 128, 130, 129), (129, 130, 132, 131), (131, 132, 134, 133), (133, 134, 136, 135), (135, 136, 138, 137), (137, 138, 140, 139), (139, 140, 142, 141), (141, 142, 144, 143), (143, 144, 146, 145), (145, 146, 148, 147), (147, 148, 150, 149), (149, 150, 152, 151), (151, 152, 154, 153), (153, 154, 156, 155), (155, 156, 158, 157), (157, 158, 160, 159), (159, 160, 162, 161), (104, 102, 164, 162, 160, 158, 156, 154, 152, 150, 148, 146, 144, 142, 140, 138, 136, 134, 132, 130, 128, 126, 124, 122, 120, 118, 116, 114, 112, 110, 108, 106), (161, 162, 164, 163), (163, 164, 102, 101), (101, 103, 105, 107, 109, 111, 113, 115, 117, 119, 121, 123, 125, 127, 129, 131, 133, 135, 137, 139, 141, 143, 145, 147, 149, 151, 153, 155, 157, 159, 161, 163)])
_uv = me_c__lbremasteredrequiem_pc_nzp_models_vmodels_karambit2_005.uv_layers.new(name='C:\\lbremasteredrequiem\\pc\\nzp\\models\\VModels\\karambit2')
_uv.uv.foreach_set('vector', [0.0, 0.0, 0.0, 0.0, 0.0, 0.0, 0.0, 0.0, 0.0, 0.0, 0.0, 0.0, 0.0, 0.0, 0.0, 0.0, 0.0, 0.0, 0.0, 0.0, 0.0, 0.0, 0.0, 0.0, 0.0, 0.0, 0.0, 0.0, 0.0, 0.0, 0.0, 0.0, 0.0, 0.0, 0.0, 0.0, 0.0, 0.0, 0.0, 0.0, 0.0, 0.0, 0.0, 0.0, 0.0, 0.0, 0.0, 0.0, 0.0, 0.0, 0.0, 0.0, 0.0, 0.0, 0.0, 0.0, 0.0, 0.0, 0.0, 0.0, 0.0, 0.0, 0.0, 0.0, 0.0, 0.0, 0.0, 0.0, 0.0, 0.0, 0.0, 0.0, 0.0, 0.0, 0.0, 0.0, 0.0, 0.0, 0.0, 0.0, 0.0, 0.0, 0.0, 0.0, 0.0, 0.0, 0.0, 0.0, 0.0, 0.0, 0.0, 0.0, 0.0, 0.0, 0.0, 0.0, 0.0, 0.0, 0.0, 0.0, 0.0, 0.0, 0.0, 0.0, 0.0, 0.0, 0.0, 0.0, 0.0, 0.0, 0.0, 0.0, 0.0, 0.0, 0.0, 0.0, 0.0, 0.0, 0.0, 0.0, 0.0, 0.0, 0.0, 0.0, 0.0, 0.0, 0.0, 0.0, 0.0, 0.0, 0.0, 0.0, 0.0, 0.0, 0.0, 0.0, 0.0, 0.0, 0.0, 0.0, 0.0, 0.0, 0.0, 0.0, 0.0, 0.0, 0.0, 0.0, 0.0, 0.0, 0.0, 0.0, 0.0, 0.0, 0.0, 0.0, 0.0, 0.0, 0.0, 0.0, 0.0, 0.0, 0.0, 0.0, 0.0, 0.0, 0.0, 0.0, 0.0, 0.0, 0.0, 0.0, 0.0, 0.0, 0.0, 0.0, 0.0, 0.0, 0.0, 0.0, 0.0, 0.0, 0.0, 0.0, 0.0, 0.0, 0.0, 0.0, 0.0, 0.0, 0.0, 0.0, 0.0, 0.0, 0.0, 0.0, 0.0, 0.0, 0.0, 0.0, 0.0, 0.0, 0.0, 0.0, 0.0, 0.0, 0.0, 0.0, 0.0, 0.0, 0.0, 0.0, 0.0, 0.0, 0.0, 0.0, 0.0, 0.0, 0.0, 0.0, 0.0, 0.0, 0.0, 0.0, 0.0, 0.0, 0.0, 0.0, 0.0, 0.0, 0.0, 0.0, 0.0, 0.0, 0.0, 0.0, 0.0, 0.0, 0.0, 0.0, 0.0, 0.0, 0.0, 0.0, 0.0, 0.0, 0.0, 0.0, 0.0, 0.0, 0.0, 0.0, 0.0, 0.0, 0.0, 0.0, 0.0, 0.0, 0.0, 0.0, 0.0, 0.0, 0.0, 0.0, 0.0, 0.0, 0.0, 0.0, 0.0, 0.0, 0.0, 0.0, 0.0, 0.0, 0.0, 0.0, 0.0, 0.0, 0.0, 0.0, 0.0, 0.0, 0.0, 0.0, 0.0, 0.0, 0.0, 0.0, 0.0, 0.0, 0.0, 0.0, 0.0, 0.0, 0.0, 0.0, 0.0, 0.0, 0.0, 0.0, 0.0, 0.0, 0.0, 0.0, 0.0, 0.0, 0.0, 0.0, 0.0, 0.0, 0.0, 0.0, 0.0, 0.0, 0.0, 0.0, 0.0, 0.0, 0.0, 0.0, 0.0, 0.0, 0.0, 0.0, 0.0, 0.0, 0.0, 0.0, 0.0, 0.0, 0.0, 0.0, 0.0, 0.0, 0.0, 0.0, 0.0, 0.0, 0.0, 0.0, 0.0, 0.0, 0.0, 0.0, 0.0, 0.0, 0.0, 0.0, 0.0, 0.0, 0.0, 0.0, 0.0, 0.0, 0.0, 0.0, 0.0, 0.0, 0.0, 0.0, 0.0, 0.0, 0.0, 0.0, 0.0, 0.0, 0.0, 0.0, 0.0, 0.0, 0.0, 0.0, 0.0, 0.0, 0.0, 0.0, 0.0, 0.0, 0.0, 0.0, 0.0, 0.0, 0.0, 0.0, 0.0, 0.0, 0.0, 0.0, 0.0, 0.0, 0.0, 0.0, 0.0, 0.0, 0.0, 0.0, 0.0, 0.0, 0.0, 0.0, 0.0, 0.0, 0.0, 0.0, 0.0, 0.0, 0.0, 0.0, 0.0, 0.0, 0.0, 0.0, 0.0, 0.0, 0.0, 0.0, 0.0, 0.0, 0.0, 0.0, 0.0, 0.0, 0.0, 0.0, 0.0, 0.0, 0.0, 0.0, 0.0, 0.0, 0.0, 0.0, 0.0, 0.0, 0.0, 0.0, 0.0, 0.0, 0.0, 0.0, 0.0, 0.0, 0.0, 0.0, 0.0, 0.0, 0.0, 0.0, 0.0, 0.0, 0.0, 0.0, 0.0, 0.0, 0.0, 0.0, 0.0, 0.0, 0.0, 0.0, 0.0, 0.0, 0.0, 0.0, 0.0, 0.0, 0.0, 0.0, 0.0, 0.0, 0.0, 0.0, 0.0, 0.0, 0.0, 0.0, 0.0, 0.0, 0.0, 0.0, 0.0, 0.0, 0.0, 0.0, 0.0, 0.0, 0.0, 0.0, 0.0, 0.0, 0.0, 0.0, 0.0, 0.0, 0.0, 0.0, 0.0, 0.0, 0.0, 0.0, 0.0, 0.0, 0.0, 0.0, 0.0, 0.0, 0.0, 0.0, 0.0, 0.0, 0.0, 0.0, 0.0, 0.0, 0.0, 0.0, 0.0, 0.0, 0.0, 0.0, 0.0, 0.0, 0.0, 0.0, 0.0, 0.0, 0.0, 0.0, 0.0, 0.0, 0.0, 0.0, 0.0, 0.0, 0.0, 0.0, 0.0, 0.0, 0.0, 0.0, 0.0, 0.0, 0.0, 0.0, 0.0, 0.0, 0.0, 0.0, 0.0, 0.0, 0.0, 0.0, 0.0, 0.0, 0.0, 0.0, 0.0, 0.0, 0.0, 0.0, 0.0, 0.0, 0.0, 0.0, 0.0, 0.0, 0.0, 0.0, 0.0, 0.0, 0.0, 0.0, 0.0, 0.0, 0.0, 0.0, 0.0, 0.0, 0.0, 0.0, 0.0, 0.0, 0.0, 0.0, 0.0, 0.0, 0.0, 0.0, 0.0, 0.0, 0.0, 0.0, 0.0, 0.0, 0.0, 0.0, 0.0, 0.0, 0.0, 0.0, 0.0, 0.0, 0.0, 0.0, 0.0, 0.0, 0.0, 0.0, 0.0, 0.0, 0.0, 0.0, 0.0, 0.0, 0.0, 0.0, 0.0, 0.0, 0.0, 0.0, 0.0, 0.0, 0.0, 0.0, 0.0, 0.0, 0.0, 0.0, 0.0, 0.0, 0.0, 0.0, 0.0, 0.0, 0.0, 0.0, 0.0, 0.0, 0.0, 0.0, 0.0, 0.0, 0.0, 0.0, 0.0, 0.0, 0.0, 0.0, 0.0, 0.0, 0.0, 0.0, 0.0, 0.0, 0.0, 0.0, 0.0, 0.0, 0.0, 0.0, 0.0, 0.0, 0.0, 0.0, 0.0, 0.0, 0.0, 0.0, 0.0, 0.0, 0.0, 0.0, 0.0, 0.0, 0.0, 0.0, 0.0, 0.0, 0.0, 0.0, 0.0, 0.0, 0.0, 0.0, 0.0, 0.0, 0.0, 0.0, 0.0, 0.0, 0.0, 0.0, 0.0, 0.0, 0.0, 0.0, 0.0, 0.0, 0.0, 0.0, 0.0, 0.0, 0.0, 0.0, 0.0, 0.0, 0.0, 0.0, 0.0, 0.0, 0.0, 0.0, 0.0, 0.0, 0.0, 0.0, 0.0, 0.0, 0.0, 0.0, 0.0, 0.0, 0.0, 0.0, 0.0, 0.0, 0.0, 0.0, 0.0, 0.0, 0.0, 0.0, 0.0, 0.0, 0.0, 0.0, 0.0, 0.0, 0.0, 0.0, 0.0, 0.0, 0.0, 0.0, 0.0, 0.0, 0.0, 0.0, 0.0, 0.0, 0.0, 0.0, 0.0, 0.0, 0.0, 0.0, 0.0, 0.0, 0.0, 0.0, 0.0, 0.0, 0.0, 0.0, 0.0, 0.0, 0.0, 0.0, 0.0, 0.0, 0.0, 0.0, 0.0, 0.0, 0.0, 0.0, 0.0, 0.0, 0.0, 0.0, 0.0, 0.0, 0.0, 0.0, 0.0, 0.0, 0.0, 0.0, 0.0, 0.0, 0.0, 0.0, 0.0, 0.0, 0.0, 0.0, 0.0, 0.0, 0.0, 0.0, 0.0, 0.0, 0.0, 0.0, 0.0, 0.0, 0.0, 0.0, 0.0, 0.0, 0.0, 0.0, 0.0, 0.0, 0.0, 0.0, 0.0, 0.0, 0.0, 0.0, 0.0, 0.0, 0.0, 0.0, 0.0, 0.0, 0.0, 0.0, 0.0, 0.0, 0.0, 0.0, 0.0, 0.0, 0.0, 0.0, 0.0, 0.0, 0.0, 0.0, 0.0, 0.0, 0.0, 0.0, 0.0, 0.0, 0.0, 0.0, 0.0, 0.0, 0.0, 0.0, 0.0, 0.0, 0.0, 0.0, 0.0, 0.0, 0.0, 0.0, 0.0, 0.0, 0.0, 0.0, 0.0, 0.0, 0.0, 0.0, 0.0, 0.0, 0.0, 0.0, 0.0, 0.0, 0.0, 0.0, 0.0, 0.0, 0.0, 0.0, 0.0, 0.0, 0.0, 0.0, 0.0, 0.0, 0.0, 0.0, 0.0, 0.0, 0.0, 0.0, 0.0, 0.0, 0.0, 0.0, 0.0, 0.0, 0.0, 0.0, 0.0, 0.0, 0.0, 0.0, 0.0, 0.0, 0.0, 0.0, 0.0, 0.0, 0.0, 0.0, 0.0, 0.0, 0.0, 0.0, 0.0, 0.0, 0.0, 0.0, 0.0, 0.0, 0.0, 0.0, 0.0, 0.0, 0.0, 0.0, 0.0, 0.0, 0.0, 0.0, 0.0, 0.0, 0.0, 0.0, 0.0, 0.0, 0.0, 0.0, 0.0, 0.0, 0.0, 0.0, 0.0, 0.0, 0.0, 0.0, 0.0, 0.0, 0.0, 0.0])
me_c__lbremasteredrequiem_pc_nzp_models_vmodels_karambit2_005.materials.append(mat_c__lbremasteredrequiem_pc_nzp_models_vmodels_karambit2_001)
me_c__lbremasteredrequiem_pc_nzp_models_vmodels_karambit2_005.use_remesh_preserve_volume = False
me_c__lbremasteredrequiem_pc_nzp_models_vmodels_karambit2_005.use_remesh_preserve_attributes = False
me_c__lbremasteredrequiem_pc_nzp_models_vmodels_karambit2_005.use_mirror_vertex_groups = False
me_c__lbremasteredrequiem_pc_nzp_models_vmodels_karambit2_005.update()
me_c__lbremasteredrequiem_pc_nzp_models_vmodels_karambit2_004 = bpy.data.meshes.new('C:\\lbremasteredrequiem\\pc\\nzp\\models\\VModels\\karambit2.004')
me_c__lbremasteredrequiem_pc_nzp_models_vmodels_karambit2_004.from_pydata([(0.9192, 3.002, -4.846), (0.9207, 3.019, -5.491), (-0.8359, 3.011, -5.492), (-0.8374, 2.994, -4.848), (-0.7731, 3.005, -5.492), (-0.7746, 2.988, -4.848), (-0.7125, 2.987, -5.493), (-0.714, 2.97, -4.848), (-0.6567, 2.957, -5.493), (-0.6582, 2.94, -4.849), (-0.6077, 2.917, -5.494), (-0.6092, 2.9, -4.85), (-0.5675, 2.869, -5.495), (-0.569, 2.852, -4.851), (-0.5375, 2.813, -5.497), (-0.539, 2.796, -4.853), (-0.5189, 2.753, -5.498), (-0.5204, 2.736, -4.854), (-0.5125, 2.69, -5.5), (-0.514, 2.673, -4.856), (-0.5184, 2.627, -5.502), (-0.5199, 2.61, -4.857), (-0.5365, 2.567, -5.503), (-0.538, 2.55, -4.859), (-0.5661, 2.511, -5.505), (-0.5676, 2.494, -4.86), (-0.606, 2.462, -5.506), (-0.6075, 2.445, -4.862), (-0.6546, 2.421, -5.507), (-0.6561, 2.405, -4.863), (-0.7102, 2.392, -5.508), (-0.7117, 2.375, -4.864), (-0.7706, 2.373, -5.509), (-0.7721, 2.356, -4.865), (-0.8335, 2.367, -5.509), (-0.835, 2.35, -4.865), (-0.8963, 2.372, -5.509), (-0.8978, 2.356, -4.865), (-0.9569, 2.391, -5.509), (-0.9584, 2.374, -4.865), (-1.013, 2.42, -5.508), (-1.014, 2.403, -4.864), (-1.062, 2.46, -5.507), (-1.063, 2.443, -4.863), (-1.102, 2.509, -5.506), (-1.103, 2.492, -4.862), (-1.132, 2.564, -5.505), (-1.133, 2.547, -4.86), (-1.151, 2.625, -5.503), (-1.152, 2.608, -4.859), (-1.157, 2.687, -5.502), (-1.158, 2.671, -4.857), (-1.151, 2.75, -5.5), (-1.152, 2.733, -4.856), (-1.133, 2.811, -5.498), (-1.134, 2.794, -4.854), (-1.103, 2.867, -5.497), (-1.105, 2.85, -4.852), (-1.063, 2.916, -5.495), (-1.015, 2.956, -5.494), (-1.016, 2.939, -4.85), (-0.9592, 2.986, -5.493), (-0.9607, 2.969, -4.849), (-0.8988, 3.004, -5.493), (-0.9003, 2.988, -4.848), (0.9836, 3.013, -5.491), (0.9821, 2.996, -4.846), (1.044, 2.994, -5.491), (1.043, 2.978, -4.847), (1.1, 2.965, -5.492), (1.098, 2.948, -4.847), (1.149, 2.925, -5.493), (1.147, 2.908, -4.848), (1.189, 2.876, -5.494), (1.188, 2.86, -4.85), (1.219, 2.821, -5.495), (1.218, 2.804, -4.851), (1.238, 2.76, -5.497), (1.236, 2.744, -4.852), (1.244, 2.698, -5.498), (1.243, 2.681, -4.854), (1.238, 2.635, -5.5), (1.237, 2.618, -4.856), (1.22, 2.574, -5.502), (1.219, 2.557, -4.857), (1.191, 2.518, -5.503), (1.189, 2.502, -4.859), (1.151, 2.469, -5.505), (1.149, 2.453, -4.86), (1.102, 2.429, -5.506), (1.101, 2.412, -4.861), (1.046, 2.399, -5.507), (1.045, 2.382, -4.862), (0.9861, 2.381, -5.507), (0.9846, 2.364, -4.863), (0.9232, 2.374, -5.508), (0.9217, 2.357, -4.863), (0.8603, 2.38, -5.508), (0.8588, 2.363, -4.863), (0.7998, 2.398, -5.507), (0.7983, 2.381, -4.863), (0.744, 2.428, -5.507), (0.7425, 2.411, -4.862), (0.695, 2.468, -5.506), (0.6935, 2.451, -4.861), (0.6547, 2.516, -5.504), (0.6532, 2.5, -4.86), (0.6247, 2.572, -5.503), (0.6232, 2.555, -4.859), (0.6062, 2.632, -5.502), (0.6047, 2.615, -4.857), (0.5997, 2.695, -5.5), (0.5982, 2.678, -4.856), (0.6057, 2.758, -5.498), (0.6042, 2.741, -4.854), (0.6238, 2.819, -5.497), (0.6223, 2.802, -4.852), (0.6534, 2.874, -5.495), (0.6519, 2.857, -4.851), (0.6932, 2.923, -5.494), (0.6917, 2.906, -4.849), (0.7419, 2.964, -5.493), (0.7404, 2.947, -4.848), (0.7975, 2.994, -5.492), (0.796, 2.977, -4.847), (0.8579, 3.012, -5.491), (0.8564, 2.995, -4.847)], [], [(66, 0, 126, 124, 122, 120, 118, 116, 114, 112, 110, 108, 106, 104, 102, 100, 98, 96, 94, 92, 90, 88, 86, 84, 82, 80, 78, 76, 74, 72, 70, 68), (2, 3, 5, 4), (121, 122, 124, 123), (4, 5, 7, 6), (119, 120, 122, 121), (6, 7, 9, 8), (117, 118, 120, 119), (8, 9, 11, 10), (115, 116, 118, 117), (10, 11, 13, 12), (113, 114, 116, 115), (12, 13, 15, 14), (111, 112, 114, 113), (14, 15, 17, 16), (109, 110, 112, 111), (16, 17, 19, 18), (107, 108, 110, 109), (18, 19, 21, 20), (105, 106, 108, 107), (20, 21, 23, 22), (103, 104, 106, 105), (22, 23, 25, 24), (101, 102, 104, 103), (24, 25, 27, 26), (99, 100, 102, 101), (26, 27, 29, 28), (97, 98, 100, 99), (28, 29, 31, 30), (95, 96, 98, 97), (30, 31, 33, 32), (93, 94, 96, 95), (32, 33, 35, 34), (91, 92, 94, 93), (34, 35, 37, 36), (89, 90, 92, 91), (36, 37, 39, 38), (87, 88, 90, 89), (38, 39, 41, 40), (85, 86, 88, 87), (40, 41, 43, 42), (83, 84, 86, 85), (42, 43, 45, 44), (81, 82, 84, 83), (44, 45, 47, 46), (79, 80, 82, 81), (46, 47, 49, 48), (77, 78, 80, 79), (48, 49, 51, 50), (75, 76, 78, 77), (50, 51, 53, 52), (73, 74, 76, 75), (52, 53, 55, 54), (71, 72, 74, 73), (54, 55, 57, 56), (69, 70, 72, 71), (1, 65, 67, 69, 71, 73, 75, 77, 79, 81, 83, 85, 87, 89, 91, 93, 95, 97, 99, 101, 103, 105, 107, 109, 111, 113, 115, 117, 119, 121, 123, 125), (67, 68, 70, 69), (125, 126, 0, 1), (65, 66, 68, 67), (59, 60, 62, 61), (1, 0, 66, 65), (61, 62, 64, 63), (123, 124, 126, 125), (63, 64, 3, 2), (2, 4, 6, 8, 10, 12, 14, 16, 18, 20, 22, 24, 26, 28, 30, 32, 34, 36, 38, 40, 42, 44, 46, 48, 50, 52, 54, 56, 58, 59, 61, 63)])
_uv = me_c__lbremasteredrequiem_pc_nzp_models_vmodels_karambit2_004.uv_layers.new(name='C:\\lbremasteredrequiem\\pc\\nzp\\models\\VModels\\karambit2')
_uv.uv.foreach_set('vector', [0.0, 0.0, 0.0, 0.0, 0.0, 0.0, 0.0, 0.0, 0.0, 0.0, 0.0, 0.0, 0.0, 0.0, 0.0, 0.0, 0.0, 0.0, 0.0, 0.0, 0.0, 0.0, 0.0, 0.0, 0.0, 0.0, 0.0, 0.0, 0.0, 0.0, 0.0, 0.0, 0.0, 0.0, 0.0, 0.0, 0.0, 0.0, 0.0, 0.0, 0.0, 0.0, 0.0, 0.0, 0.0, 0.0, 0.0, 0.0, 0.0, 0.0, 0.0, 0.0, 0.0, 0.0, 0.0, 0.0, 0.0, 0.0, 0.0, 0.0, 0.0, 0.0, 0.0, 0.0, 0.0, 0.0, 0.0, 0.0, 0.0, 0.0, 0.0, 0.0, 0.0, 0.0, 0.0, 0.0, 0.0, 0.0, 0.0, 0.0, 0.0, 0.0, 0.0, 0.0, 0.0, 0.0, 0.0, 0.0, 0.0, 0.0, 0.0, 0.0, 0.0, 0.0, 0.0, 0.0, 0.0, 0.0, 0.0, 0.0, 0.0, 0.0, 0.0, 0.0, 0.0, 0.0, 0.0, 0.0, 0.0, 0.0, 0.0, 0.0, 0.0, 0.0, 0.0, 0.0, 0.0, 0.0, 0.0, 0.0, 0.0, 0.0, 0.0, 0.0, 0.0, 0.0, 0.0, 0.0, 0.0, 0.0, 0.0, 0.0, 0.0, 0.0, 0.0, 0.0, 0.0, 0.0, 0.0, 0.0, 0.0, 0.0, 0.0, 0.0, 0.0, 0.0, 0.0, 0.0, 0.0, 0.0, 0.0, 0.0, 0.0, 0.0, 0.0, 0.0, 0.0, 0.0, 0.0, 0.0, 0.0, 0.0, 0.0, 0.0, 0.0, 0.0, 0.0, 0.0, 0.0, 0.0, 0.0, 0.0, 0.0, 0.0, 0.0, 0.0, 0.0, 0.0, 0.0, 0.0, 0.0, 0.0, 0.0, 0.0, 0.0, 0.0, 0.0, 0.0, 0.0, 0.0, 0.0, 0.0, 0.0, 0.0, 0.0, 0.0, 0.0, 0.0, 0.0, 0.0, 0.0, 0.0, 0.0, 0.0, 0.0, 0.0, 0.0, 0.0, 0.0, 0.0, 0.0, 0.0, 0.0, 0.0, 0.0, 0.0, 0.0, 0.0, 0.0, 0.0, 0.0, 0.0, 0.0, 0.0, 0.0, 0.0, 0.0, 0.0, 0.0, 0.0, 0.0, 0.0, 0.0, 0.0, 0.0, 0.0, 0.0, 0.0, 0.0, 0.0, 0.0, 0.0, 0.0, 0.0, 0.0, 0.0, 0.0, 0.0, 0.0, 0.0, 0.0, 0.0, 0.0, 0.0, 0.0, 0.0, 0.0, 0.0, 0.0, 0.0, 0.0, 0.0, 0.0, 0.0, 0.0, 0.0, 0.0, 0.0, 0.0, 0.0, 0.0, 0.0, 0.0, 0.0, 0.0, 0.0, 0.0, 0.0, 0.0, 0.0, 0.0, 0.0, 0.0, 0.0, 0.0, 0.0, 0.0, 0.0, 0.0, 0.0, 0.0, 0.0, 0.0, 0.0, 0.0, 0.0, 0.0, 0.0, 0.0, 0.0, 0.0, 0.0, 0.0, 0.0, 0.0, 0.0, 0.0, 0.0, 0.0, 0.0, 0.0, 0.0, 0.0, 0.0, 0.0, 0.0, 0.0, 0.0, 0.0, 0.0, 0.0, 0.0, 0.0, 0.0, 0.0, 0.0, 0.0, 0.0, 0.0, 0.0, 0.0, 0.0, 0.0, 0.0, 0.0, 0.0, 0.0, 0.0, 0.0, 0.0, 0.0, 0.0, 0.0, 0.0, 0.0, 0.0, 0.0, 0.0, 0.0, 0.0, 0.0, 0.0, 0.0, 0.0, 0.0, 0.0, 0.0, 0.0, 0.0, 0.0, 0.0, 0.0, 0.0, 0.0, 0.0, 0.0, 0.0, 0.0, 0.0, 0.0, 0.0, 0.0, 0.0, 0.0, 0.0, 0.0, 0.0, 0.0, 0.0, 0.0, 0.0, 0.0, 0.0, 0.0, 0.0, 0.0, 0.0, 0.0, 0.0, 0.0, 0.0, 0.0, 0.0, 0.0, 0.0, 0.0, 0.0, 0.0, 0.0, 0.0, 0.0, 0.0, 0.0, 0.0, 0.0, 0.0, 0.0, 0.0, 0.0, 0.0, 0.0, 0.0, 0.0, 0.0, 0.0, 0.0, 0.0, 0.0, 0.0, 0.0, 0.0, 0.0, 0.0, 0.0, 0.0, 0.0, 0.0, 0.0, 0.0, 0.0, 0.0, 0.0, 0.0, 0.0, 0.0, 0.0, 0.0, 0.0, 0.0, 0.0, 0.0, 0.0, 0.0, 0.0, 0.0, 0.0, 0.0, 0.0, 0.0, 0.0, 0.0, 0.0, 0.0, 0.0, 0.0, 0.0, 0.0, 0.0, 0.0, 0.0, 0.0, 0.0, 0.0, 0.0, 0.0, 0.0, 0.0, 0.0, 0.0, 0.0, 0.0, 0.0, 0.0, 0.0, 0.0, 0.0, 0.0, 0.0, 0.0, 0.0, 0.0, 0.0, 0.0, 0.0, 0.0, 0.0, 0.0, 0.0, 0.0, 0.0, 0.0, 0.0, 0.0, 0.0, 0.0, 0.0, 0.0, 0.0, 0.0, 0.0, 0.0, 0.0, 0.0, 0.0, 0.0, 0.0, 0.0, 0.0, 0.0, 0.0, 0.0, 0.0, 0.0, 0.0, 0.0, 0.0, 0.0, 0.0, 0.0, 0.0, 0.0, 0.0, 0.0, 0.0, 0.0, 0.0, 0.0, 0.0, 0.0, 0.0, 0.0, 0.0, 0.0, 0.0, 0.0, 0.0, 0.0, 0.0, 0.0, 0.0, 0.0, 0.0, 0.0, 0.0, 0.0, 0.0, 0.0, 0.0, 0.0, 0.0, 0.0, 0.0, 0.0, 0.0, 0.0, 0.0, 0.0, 0.0, 0.0, 0.0, 0.0, 0.0, 0.0, 0.0, 0.0, 0.0, 0.0, 0.0, 0.0, 0.0, 0.0, 0.0, 0.0, 0.0, 0.0, 0.0, 0.0, 0.0, 0.0, 0.0, 0.0, 0.0, 0.0, 0.0, 0.0, 0.0, 0.0, 0.0, 0.0, 0.0, 0.0, 0.0, 0.0, 0.0, 0.0, 0.0, 0.0, 0.0, 0.0, 0.0, 0.0, 0.0, 0.0, 0.0, 0.0, 0.0, 0.0, 0.0, 0.0, 0.0, 0.0, 0.0, 0.0, 0.0, 0.0, 0.0, 0.0, 0.0, 0.0, 0.0, 0.0, 0.0, 0.0, 0.0, 0.0, 0.0, 0.0, 0.0, 0.0, 0.0, 0.0, 0.0, 0.0, 0.0, 0.0, 0.0, 0.0, 0.0, 0.0, 0.0, 0.0, 0.0, 0.0, 0.0, 0.0, 0.0, 0.0, 0.0, 0.0, 0.0, 0.0, 0.0, 0.0, 0.0, 0.0, 0.0, 0.0, 0.0, 0.0, 0.0, 0.0, 0.0, 0.0, 0.0, 0.0, 0.0, 0.0, 0.0, 0.0, 0.0, 0.0, 0.0, 0.0, 0.0, 0.0, 0.0, 0.0, 0.0, 0.0, 0.0, 0.0, 0.0, 0.0, 0.0, 0.0, 0.0, 0.0, 0.0])
me_c__lbremasteredrequiem_pc_nzp_models_vmodels_karambit2_004.materials.append(mat_c__lbremasteredrequiem_pc_nzp_models_vmodels_karambit2_001)
me_c__lbremasteredrequiem_pc_nzp_models_vmodels_karambit2_004.use_remesh_preserve_volume = False
me_c__lbremasteredrequiem_pc_nzp_models_vmodels_karambit2_004.use_remesh_preserve_attributes = False
me_c__lbremasteredrequiem_pc_nzp_models_vmodels_karambit2_004.use_mirror_vertex_groups = False
me_c__lbremasteredrequiem_pc_nzp_models_vmodels_karambit2_004.update()
me_c__lbremasteredrequiem_pc_nzp_models_vmodels_karambit2_003 = bpy.data.meshes.new('C:\\lbremasteredrequiem\\pc\\nzp\\models\\VModels\\karambit2.003')
me_c__lbremasteredrequiem_pc_nzp_models_vmodels_karambit2_003.from_pydata([(-1.469, 3.356, -7.125), (-1.473, 3.303, -5.11), (1.532, 3.368, -7.118), (1.527, 3.315, -5.103), (1.531, 3.28, -5.533), (-0.2774, 3.627, -5.476), (0.5215, 3.66, -6.373), (-1.46, 3.365, -7.127), (-0.01402, 3.296, -5.08), (1.53, 3.299, -5.123), (0.5045, 3.738, -5.439), (-1.478, 3.29, -5.09), (1.537, 3.324, -5.901), (0.1687, 3.958, -5.749), (1.068, 3.751, -5.756), (-1.479, 3.309, -5.827), (-0.7849, 3.743, -5.757), (1.527, 3.343, -7.116), (-0.2722, 3.772, -6.585), (0.3792, 3.351, -7.114), (-0.5473, 3.355, -7.115)], [], [(0, 1, 3, 2), (5, 10, 13), (4, 12, 14), (5, 13, 16), (6, 17, 19), (7, 18, 20), (20, 18, 19), (18, 6, 19), (16, 18, 7), (16, 13, 18), (13, 6, 18), (14, 17, 6), (14, 12, 17), (15, 16, 7), (15, 11, 16), (11, 5, 16), (13, 14, 6), (13, 10, 14), (10, 4, 14), (8, 5, 11), (8, 10, 5), (8, 9, 10), (9, 4, 10)])
_uv = me_c__lbremasteredrequiem_pc_nzp_models_vmodels_karambit2_003.uv_layers.new(name='C:\\lbremasteredrequiem\\pc\\nzp\\models\\VModels\\karambit2')
_uv.uv.foreach_set('vector', [0.0, 0.0, 0.0, 0.0, 0.0, 0.0, 0.0, 0.0, 0.0, 0.0, 0.0, 0.0, 0.0, 0.0, 0.0, 0.0, 0.0, 0.0, 0.0, 0.0, 0.0, 0.0, 0.0, 0.0, 0.0, 0.0, 0.0, 0.0, 0.0, 0.0, 0.0, 0.0, 0.0, 0.0, 0.0, 0.0, 0.0, 0.0, 0.0, 0.0, 0.0, 0.0, 0.0, 0.0, 0.0, 0.0, 0.0, 0.0, 0.0, 0.0, 0.0, 0.0, 0.0, 0.0, 0.0, 0.0, 0.0, 0.0, 0.0, 0.0, 0.0, 0.0, 0.0, 0.0, 0.0, 0.0, 0.0, 0.0, 0.0, 0.0, 0.0, 0.0, 0.0, 0.0, 0.0, 0.0, 0.0, 0.0, 0.0, 0.0, 0.0, 0.0, 0.0, 0.0, 0.0, 0.0, 0.0, 0.0, 0.0, 0.0, 0.0, 0.0, 0.0, 0.0, 0.0, 0.0, 0.0, 0.0, 0.0, 0.0, 0.0, 0.0, 0.0, 0.0, 0.0, 0.0, 0.0, 0.0, 0.0, 0.0, 0.0, 0.0, 0.0, 0.0, 0.0, 0.0, 0.0, 0.0, 0.0, 0.0, 0.0, 0.0, 0.0, 0.0, 0.0, 0.0, 0.0, 0.0, 0.0, 0.0, 0.0, 0.0, 0.0, 0.0, 0.0, 0.0, 0.0, 0.0, 0.0, 0.0])
me_c__lbremasteredrequiem_pc_nzp_models_vmodels_karambit2_003.materials.append(mat_c__lbremasteredrequiem_pc_nzp_models_vmodels_karambit2_001)
me_c__lbremasteredrequiem_pc_nzp_models_vmodels_karambit2_003.use_remesh_preserve_volume = False
me_c__lbremasteredrequiem_pc_nzp_models_vmodels_karambit2_003.use_remesh_preserve_attributes = False
me_c__lbremasteredrequiem_pc_nzp_models_vmodels_karambit2_003.use_mirror_vertex_groups = False
me_c__lbremasteredrequiem_pc_nzp_models_vmodels_karambit2_003.update()

# ---- objects
ob_cube_007 = bpy.data.objects.new('Cube.007', me_cube_007)
ob_cube_006 = bpy.data.objects.new('Cube.006', me_cube_006)
ob_cube_005 = bpy.data.objects.new('Cube.005', me_cube_005)
ob_cube_004 = bpy.data.objects.new('Cube.004', me_cube_004)
ob_cube_003 = bpy.data.objects.new('Cube.003', me_cube_003)
ob_cube_002 = bpy.data.objects.new('Cube.002', me_cube_002)
ob_cube_001 = bpy.data.objects.new('Cube.001', me_cube_001)
ob_cube = bpy.data.objects.new('Cube', me_cube)
ob_plane = bpy.data.objects.new('Plane', me_plane)
ob_c__lbremasteredrequiem_pc_nzp_models_vmodels_karambit2_005 = bpy.data.objects.new('C:\\lbremasteredrequiem\\pc\\nzp\\models\\VModels\\karambit2.005', me_c__lbremasteredrequiem_pc_nzp_models_vmodels_karambit2_005)
ob_c__lbremasteredrequiem_pc_nzp_models_vmodels_karambit2_004 = bpy.data.objects.new('C:\\lbremasteredrequiem\\pc\\nzp\\models\\VModels\\karambit2.004', me_c__lbremasteredrequiem_pc_nzp_models_vmodels_karambit2_004)
ob_c__lbremasteredrequiem_pc_nzp_models_vmodels_karambit2_003 = bpy.data.objects.new('C:\\lbremasteredrequiem\\pc\\nzp\\models\\VModels\\karambit2.003', me_c__lbremasteredrequiem_pc_nzp_models_vmodels_karambit2_003)

# ---- transforms, parenting, visibility, modifiers, constraints
ob_cube_007.location = (2.559, -1.451, -4.706)
ob_cube_007.rotation_euler = (-3.917, -0.00645, 1.564)
ob_cube_007.scale = (1.562, 1.562, 1.562)
ob_cube_007.lineart.crease_threshold = 0.0
ob_cube_006.location = (2.03, -0.3326, -5.134)
ob_cube_006.rotation_euler = (2.712e-07, -3.917, 6.948e-08)
ob_cube_006.scale = (0.4009, 0.4009, 0.4009)
ob_cube_006.lineart.crease_threshold = 0.0
ob_cube_005.location = (2.088, -0.3326, -7.073)
ob_cube_005.rotation_euler = (3.238e-07, -2.533, -1.476e-07)
ob_cube_005.scale = (0.4009, 0.4009, 0.4009)
ob_cube_005.lineart.crease_threshold = 0.0
ob_cube_004.location = (2.606, -1.451, -7.514)
ob_cube_004.rotation_euler = (-2.533, 0.005274, 1.563)
ob_cube_004.scale = (1.562, 1.562, 1.562)
ob_cube_004.lineart.crease_threshold = 0.0
ob_cube_003.location = (-2.427, -1.451, -7.562)
ob_cube_003.rotation_euler = (-0.7286, 0.006138, 1.578)
ob_cube_003.scale = (1.562, 1.562, 1.562)
ob_cube_003.lineart.crease_threshold = 0.0
ob_cube_002.location = (-1.879, -0.3326, -7.16)
ob_cube_002.rotation_euler = (-9.297e-08, -0.7286, 1.834e-07)
ob_cube_002.scale = (0.4009, 0.4009, 0.4009)
ob_cube_002.lineart.crease_threshold = 0.0
ob_cube_001.location = (-1.971, -0.3326, -5.239)
ob_cube_001.rotation_euler = (-2.779e-09, 0.585, -3.199e-08)
ob_cube_001.scale = (0.4009, 0.4009, 0.4009)
ob_cube_001.lineart.crease_threshold = 0.0
ob_cube.location = (-2.499, -1.451, -4.811)
ob_cube.rotation_euler = (0.5849, -0.00509, 1.578)
ob_cube.scale = (1.562, 1.562, 1.562)
ob_cube.lineart.crease_threshold = 0.0
ob_plane.location = (-0.02368, 0.4627, -0.06921)
ob_plane.lineart.crease_threshold = 0.0
ob_c__lbremasteredrequiem_pc_nzp_models_vmodels_karambit2_005.location = (0.02163, 0.8554, 0.0)
ob_c__lbremasteredrequiem_pc_nzp_models_vmodels_karambit2_005.lineart.crease_threshold = 0.0
ob_c__lbremasteredrequiem_pc_nzp_models_vmodels_karambit2_004.location = (0.02163, 0.8554, 0.0)
ob_c__lbremasteredrequiem_pc_nzp_models_vmodels_karambit2_004.lineart.crease_threshold = 0.0
ob_c__lbremasteredrequiem_pc_nzp_models_vmodels_karambit2_003.location = (0.02163, 0.8554, 0.0)
ob_c__lbremasteredrequiem_pc_nzp_models_vmodels_karambit2_003.lineart.crease_threshold = 0.0

# ---- collection membership
col_collection_1.objects.link(ob_cube_007)
col_collection_1.objects.link(ob_cube_006)
col_collection_1.objects.link(ob_cube_005)
col_collection_1.objects.link(ob_cube_004)
col_collection_1.objects.link(ob_cube_003)
col_collection_1.objects.link(ob_cube_002)
col_collection_1.objects.link(ob_cube_001)
col_collection_1.objects.link(ob_cube)
col_collection_1.objects.link(ob_plane)
col_collection_1.objects.link(ob_c__lbremasteredrequiem_pc_nzp_models_vmodels_karambit2_005)
col_collection_1.objects.link(ob_c__lbremasteredrequiem_pc_nzp_models_vmodels_karambit2_004)
col_collection_1.objects.link(ob_c__lbremasteredrequiem_pc_nzp_models_vmodels_karambit2_003)

# ---- scene / render settings (as saved in the file)
scene.frame_start = 1; scene.frame_end = 250; scene.frame_set(1)
scene.render.engine = 'BLENDER_EEVEE_NEXT'
scene.render.resolution_percentage = 50
scene.render.dither_intensity = 0.0
scene.cycles.use_denoising = False
scene.cycles.samples = 128
scene.cycles.sampling_pattern = 'TABULATED_SOBOL'
scene.cycles.use_adaptive_sampling = False
scene.cycles.use_light_tree = False
scene.cycles.blur_glossy = 0.0
scene.cycles.sample_clamp_indirect = 0.0
scene.view_settings.view_transform = 'Standard'
bpy.context.view_layer.update()

# ---- added for rendering (the .blend has no active camera and no usable light): camera, sun
cam_auto = bpy.data.cameras.new('AutoCamera')
cam_auto.lens = 50.0
cam_auto.sensor_width = 36.0
cam_auto.clip_end = 1000.0
ob_auto_camera = bpy.data.objects.new('AutoCamera', cam_auto)
scene.collection.objects.link(ob_auto_camera)
ob_auto_camera.location = (10.0722, -11.1299, 1.88443)
ob_auto_camera.rotation_euler = (1.09748, -7.21219e-08, 0.694738)
scene.camera = ob_auto_camera
light_auto_sun = bpy.data.lights.new('AutoSun', 'SUN')
light_auto_sun.energy = 3.0
light_auto_sun.angle = 0.0523599
ob_auto_sun = bpy.data.objects.new('AutoSun', light_auto_sun)
scene.collection.objects.link(ob_auto_sun)
ob_auto_sun.rotation_euler = (0.872665, 0.174533, 0.523599)
bpy.context.view_layer.update()
